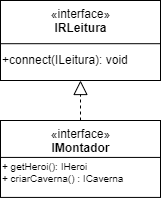

The diagram above was exported from draw.io. Its source (the exported page's mxGraphModel, read from the mxfile embedded in the PNG):
<mxGraphModel dx="3121" dy="1147" grid="1" gridSize="10" guides="1" tooltips="1" connect="1" arrows="1" fold="1" page="1" pageScale="1" pageWidth="1100" pageHeight="850" background="none" math="0" shadow="0">
  <root>
    <mxCell id="0" />
    <mxCell id="1" parent="0" />
    <mxCell id="U2xL3adtScfpbn2mRxck-75" value="" style="group" parent="1" vertex="1" connectable="0">
      <mxGeometry x="-300" y="520" width="160" height="80" as="geometry" />
    </mxCell>
    <mxCell id="U2xL3adtScfpbn2mRxck-76" value="«interface»&lt;br&gt;&lt;div&gt;&lt;b&gt;IMontador&lt;/b&gt;&lt;/div&gt;&lt;div&gt;&lt;b&gt;&lt;br&gt;&lt;/b&gt;&lt;/div&gt;" style="html=1;verticalAlign=top;" parent="U2xL3adtScfpbn2mRxck-75" vertex="1">
      <mxGeometry width="160" height="76.92307692307692" as="geometry" />
    </mxCell>
    <mxCell id="U2xL3adtScfpbn2mRxck-77" value="" style="line;strokeWidth=1;fillColor=none;align=left;verticalAlign=middle;spacingTop=-1;spacingLeft=3;spacingRight=3;rotatable=0;labelPosition=right;points=[];portConstraint=eastwest;" parent="U2xL3adtScfpbn2mRxck-75" vertex="1">
      <mxGeometry y="33.84230769230769" width="160" height="6.153846153846154" as="geometry" />
    </mxCell>
    <mxCell id="U2xL3adtScfpbn2mRxck-95" value="&lt;div&gt;+ getHeroi(): IHeroi&lt;br&gt;&lt;/div&gt;&lt;div&gt;+ criarCaverna() : ICaverna &lt;/div&gt;&lt;div&gt;&lt;br&gt;&lt;/div&gt;" style="text;whiteSpace=wrap;html=1;fontSize=10;" parent="U2xL3adtScfpbn2mRxck-75" vertex="1">
      <mxGeometry y="33.84615384615385" width="140" height="46.15384615384615" as="geometry" />
    </mxCell>
    <mxCell id="U2xL3adtScfpbn2mRxck-79" value="" style="group" parent="1" vertex="1" connectable="0">
      <mxGeometry x="-300" y="400" width="160" height="80" as="geometry" />
    </mxCell>
    <mxCell id="U2xL3adtScfpbn2mRxck-80" value="" style="group" parent="U2xL3adtScfpbn2mRxck-79" vertex="1" connectable="0">
      <mxGeometry width="160" height="80" as="geometry" />
    </mxCell>
    <mxCell id="U2xL3adtScfpbn2mRxck-81" value="" style="group" parent="U2xL3adtScfpbn2mRxck-80" vertex="1" connectable="0">
      <mxGeometry width="160" height="80" as="geometry" />
    </mxCell>
    <mxCell id="U2xL3adtScfpbn2mRxck-82" value="«interface»&lt;br&gt;&lt;div&gt;&lt;b&gt;IRLeitura&lt;/b&gt;&lt;/div&gt;&lt;div&gt;&lt;b&gt;&lt;br&gt;&lt;/b&gt;&lt;/div&gt;" style="html=1;verticalAlign=top;" parent="U2xL3adtScfpbn2mRxck-81" vertex="1">
      <mxGeometry width="160" height="80" as="geometry" />
    </mxCell>
    <mxCell id="U2xL3adtScfpbn2mRxck-83" value="" style="line;strokeWidth=1;fillColor=none;align=left;verticalAlign=middle;spacingTop=-1;spacingLeft=3;spacingRight=3;rotatable=0;labelPosition=right;points=[];portConstraint=eastwest;" parent="U2xL3adtScfpbn2mRxck-81" vertex="1">
      <mxGeometry y="40" width="160" height="6.4" as="geometry" />
    </mxCell>
    <mxCell id="U2xL3adtScfpbn2mRxck-84" value="&lt;div&gt;+connect(ILeitura): void&lt;br&gt;&lt;/div&gt;&lt;div&gt;&lt;br&gt;&lt;/div&gt;" style="text;html=1;strokeColor=none;fillColor=none;align=left;verticalAlign=top;whiteSpace=wrap;rounded=0;" parent="U2xL3adtScfpbn2mRxck-81" vertex="1">
      <mxGeometry y="45.71" width="160" height="34.29" as="geometry" />
    </mxCell>
    <mxCell id="U2xL3adtScfpbn2mRxck-98" value="" style="endArrow=block;dashed=1;endFill=0;endSize=12;html=1;rounded=0;exitX=0.5;exitY=0;exitDx=0;exitDy=0;entryX=0.5;entryY=1;entryDx=0;entryDy=0;" parent="1" source="U2xL3adtScfpbn2mRxck-76" target="U2xL3adtScfpbn2mRxck-84" edge="1">
      <mxGeometry width="160" relative="1" as="geometry">
        <mxPoint x="-70" y="509.49" as="sourcePoint" />
        <mxPoint x="-70" y="480.00428571428574" as="targetPoint" />
      </mxGeometry>
    </mxCell>
  </root>
</mxGraphModel>